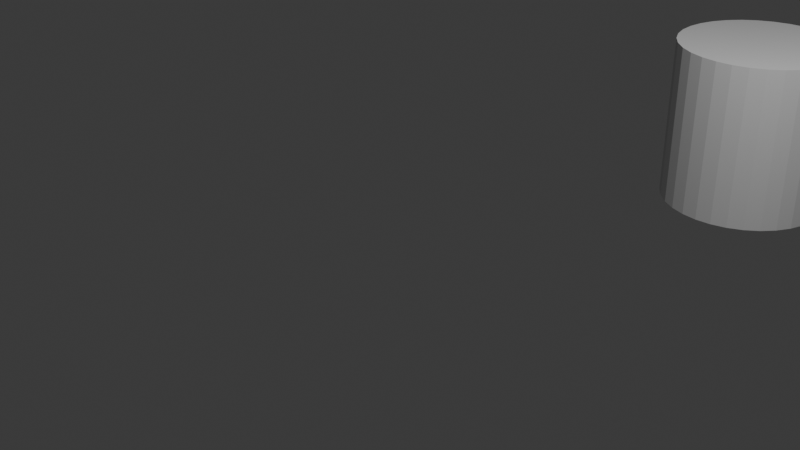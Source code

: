 # Source: t1.blend  (saved by Blender 5.1.29; exported with 4.5.12 LTS)
import bpy
from mathutils import Matrix  # noqa: F401  (used for matrix-valued properties, if any)

bpy.ops.wm.read_factory_settings(use_empty=True)
scene = bpy.context.scene
scene.name = 'Scene'

# ---- collections
col_collection = bpy.data.collections.new('Collection'); scene.collection.children.link(col_collection)

# ---- world
world_world = bpy.data.worlds.new('World'); scene.world = world_world
world_world.use_nodes = True; world_world.node_tree.nodes.clear()
_N = world_world.node_tree.nodes; _L = world_world.node_tree.links
n0 = _N.new('ShaderNodeOutputWorld'); n0.name = 'World Output'; n0.location = (200, 100)
n1 = _N.new('ShaderNodeBackground'); n1.name = 'Background'; n1.location = (-200, 100)
n1.inputs[0].default_value = (0.05088, 0.05088, 0.05088, 1.0)
_L.new(n1.outputs[0], n0.inputs[0])
n0.is_active_output = True
world_world.color = (0.05088, 0.05088, 0.05088)
world_world.sun_shadow_jitter_overblur = 0.0

# ---- cameras
cam_camera = bpy.data.cameras.new('Camera')
cam_camera.clip_end = 100.0
cam_camera.ortho_scale = 7.314

# ---- lights
light_light = bpy.data.lights.new('Light', 'POINT')
light_light.energy = 1000.0
light_light.shadow_soft_size = 0.1

# ---- meshes
me_cylinder = bpy.data.meshes.new('Cylinder')
me_cylinder.from_pydata([(0.0, 1.0, -1.0), (0.0, 1.0, 1.0), (0.1951, 0.9808, -1.0), (0.1951, 0.9808, 1.0), (0.3827, 0.9239, -1.0), (0.3827, 0.9239, 1.0), (0.5556, 0.8315, -1.0), (0.5556, 0.8315, 1.0), (0.7071, 0.7071, -1.0), (0.7071, 0.7071, 1.0), (0.8315, 0.5556, -1.0), (0.8315, 0.5556, 1.0), (0.9239, 0.3827, -1.0), (0.9239, 0.3827, 1.0), (0.9808, 0.1951, -1.0), (0.9808, 0.1951, 1.0), (1.0, 0.0, -1.0), (1.0, 0.0, 1.0), (0.9808, -0.1951, -1.0), (0.9808, -0.1951, 1.0), (0.9239, -0.3827, -1.0), (0.9239, -0.3827, 1.0), (0.8315, -0.5556, -1.0), (0.8315, -0.5556, 1.0), (0.7071, -0.7071, -1.0), (0.7071, -0.7071, 1.0), (0.5556, -0.8315, -1.0), (0.5556, -0.8315, 1.0), (0.3827, -0.9239, -1.0), (0.3827, -0.9239, 1.0), (0.1951, -0.9808, -1.0), (0.1951, -0.9808, 1.0), (0.0, -1.0, -1.0), (0.0, -1.0, 1.0), (-0.1951, -0.9808, -1.0), (-0.1951, -0.9808, 1.0), (-0.3827, -0.9239, -1.0), (-0.3827, -0.9239, 1.0), (-0.5556, -0.8315, -1.0), (-0.5556, -0.8315, 1.0), (-0.7071, -0.7071, -1.0), (-0.7071, -0.7071, 1.0), (-0.8315, -0.5556, -1.0), (-0.8315, -0.5556, 1.0), (-0.9239, -0.3827, -1.0), (-0.9239, -0.3827, 1.0), (-0.9808, -0.1951, -1.0), (-0.9808, -0.1951, 1.0), (-1.0, 0.0, -1.0), (-1.0, 0.0, 1.0), (-0.9808, 0.1951, -1.0), (-0.9808, 0.1951, 1.0), (-0.9239, 0.3827, -1.0), (-0.9239, 0.3827, 1.0), (-0.8315, 0.5556, -1.0), (-0.8315, 0.5556, 1.0), (-0.7071, 0.7071, -1.0), (-0.7071, 0.7071, 1.0), (-0.5556, 0.8315, -1.0), (-0.5556, 0.8315, 1.0), (-0.3827, 0.9239, -1.0), (-0.3827, 0.9239, 1.0), (-0.1951, 0.9808, -1.0), (-0.1951, 0.9808, 1.0)], [], [(0, 1, 3, 2), (2, 3, 5, 4), (4, 5, 7, 6), (6, 7, 9, 8), (8, 9, 11, 10), (10, 11, 13, 12), (12, 13, 15, 14), (14, 15, 17, 16), (16, 17, 19, 18), (18, 19, 21, 20), (20, 21, 23, 22), (22, 23, 25, 24), (24, 25, 27, 26), (26, 27, 29, 28), (28, 29, 31, 30), (30, 31, 33, 32), (32, 33, 35, 34), (34, 35, 37, 36), (36, 37, 39, 38), (38, 39, 41, 40), (40, 41, 43, 42), (42, 43, 45, 44), (44, 45, 47, 46), (46, 47, 49, 48), (48, 49, 51, 50), (50, 51, 53, 52), (52, 53, 55, 54), (54, 55, 57, 56), (56, 57, 59, 58), (58, 59, 61, 60), (3, 1, 63, 61, 59, 57, 55, 53, 51, 49, 47, 45, 43, 41, 39, 37, 35, 33, 31, 29, 27, 25, 23, 21, 19, 17, 15, 13, 11, 9, 7, 5), (60, 61, 63, 62), (62, 63, 1, 0), (0, 2, 4, 6, 8, 10, 12, 14, 16, 18, 20, 22, 24, 26, 28, 30, 32, 34, 36, 38, 40, 42, 44, 46, 48, 50, 52, 54, 56, 58, 60, 62)])
_uv = me_cylinder.uv_layers.new(name='UVMap')
_uv.uv.foreach_set('vector', [1.0, 0.5, 1.0, 1.0, 0.9688, 1.0, 0.9688, 0.5, 0.9688, 0.5, 0.9688, 1.0, 0.9375, 1.0, 0.9375, 0.5, 0.9375, 0.5, 0.9375, 1.0, 0.9062, 1.0, 0.9062, 0.5, 0.9062, 0.5, 0.9062, 1.0, 0.875, 1.0, 0.875, 0.5, 0.875, 0.5, 0.875, 1.0, 0.8438, 1.0, 0.8438, 0.5, 0.8438, 0.5, 0.8438, 1.0, 0.8125, 1.0, 0.8125, 0.5, 0.8125, 0.5, 0.8125, 1.0, 0.7812, 1.0, 0.7812, 0.5, 0.7812, 0.5, 0.7812, 1.0, 0.75, 1.0, 0.75, 0.5, 0.75, 0.5, 0.75, 1.0, 0.7188, 1.0, 0.7188, 0.5, 0.7188, 0.5, 0.7188, 1.0, 0.6875, 1.0, 0.6875, 0.5, 0.6875, 0.5, 0.6875, 1.0, 0.6562, 1.0, 0.6562, 0.5, 0.6562, 0.5, 0.6562, 1.0, 0.625, 1.0, 0.625, 0.5, 0.625, 0.5, 0.625, 1.0, 0.5938, 1.0, 0.5938, 0.5, 0.5938, 0.5, 0.5938, 1.0, 0.5625, 1.0, 0.5625, 0.5, 0.5625, 0.5, 0.5625, 1.0, 0.5312, 1.0, 0.5312, 0.5, 0.5312, 0.5, 0.5312, 1.0, 0.5, 1.0, 0.5, 0.5, 0.5, 0.5, 0.5, 1.0, 0.4688, 1.0, 0.4688, 0.5, 0.4688, 0.5, 0.4688, 1.0, 0.4375, 1.0, 0.4375, 0.5, 0.4375, 0.5, 0.4375, 1.0, 0.4062, 1.0, 0.4062, 0.5, 0.4062, 0.5, 0.4062, 1.0, 0.375, 1.0, 0.375, 0.5, 0.375, 0.5, 0.375, 1.0, 0.3438, 1.0, 0.3438, 0.5, 0.3438, 0.5, 0.3438, 1.0, 0.3125, 1.0, 0.3125, 0.5, 0.3125, 0.5, 0.3125, 1.0, 0.2812, 1.0, 0.2812, 0.5, 0.2812, 0.5, 0.2812, 1.0, 0.25, 1.0, 0.25, 0.5, 0.25, 0.5, 0.25, 1.0, 0.2188, 1.0, 0.2188, 0.5, 0.2188, 0.5, 0.2188, 1.0, 0.1875, 1.0, 0.1875, 0.5, 0.1875, 0.5, 0.1875, 1.0, 0.1562, 1.0, 0.1562, 0.5, 0.1562, 0.5, 0.1562, 1.0, 0.125, 1.0, 0.125, 0.5, 0.125, 0.5, 0.125, 1.0, 0.09375, 1.0, 0.09375, 0.5, 0.09375, 0.5, 0.09375, 1.0, 0.0625, 1.0, 0.0625, 0.5, 0.2968, 0.4854, 0.25, 0.49, 0.2032, 0.4854, 0.1582, 0.4717, 0.1167, 0.4496, 0.08029, 0.4197, 0.05045, 0.3833, 0.02827, 0.3418, 0.01461, 0.2968, 0.01, 0.25, 0.01461, 0.2032, 0.02827, 0.1582, 0.05045, 0.1167, 0.08029, 0.08029, 0.1167, 0.05045, 0.1582, 0.02827, 0.2032, 0.01461, 0.25, 0.01, 0.2968, 0.01461, 0.3418, 0.02827, 0.3833, 0.05045, 0.4197, 0.08029, 0.4496, 0.1167, 0.4717, 0.1582, 0.4854, 0.2032, 0.49, 0.25, 0.4854, 0.2968, 0.4717, 0.3418, 0.4496, 0.3833, 0.4197, 0.4197, 0.3833, 0.4496, 0.3418, 0.4717, 0.0625, 0.5, 0.0625, 1.0, 0.03125, 1.0, 0.03125, 0.5, 0.03125, 0.5, 0.03125, 1.0, 0.0, 1.0, 0.0, 0.5, 0.75, 0.49, 0.7968, 0.4854, 0.8418, 0.4717, 0.8833, 0.4496, 0.9197, 0.4197, 0.9496, 0.3833, 0.9717, 0.3418, 0.9854, 0.2968, 0.99, 0.25, 0.9854, 0.2032, 0.9717, 0.1582, 0.9496, 0.1167, 0.9197, 0.08029, 0.8833, 0.05045, 0.8418, 0.02827, 0.7968, 0.01461, 0.75, 0.01, 0.7032, 0.01461, 0.6582, 0.02827, 0.6167, 0.05045, 0.5803, 0.08029, 0.5504, 0.1167, 0.5283, 0.1582, 0.5146, 0.2032, 0.51, 0.25, 0.5146, 0.2968, 0.5283, 0.3418, 0.5504, 0.3833, 0.5803, 0.4197, 0.6167, 0.4496, 0.6582, 0.4717, 0.7032, 0.4854])
me_cylinder.update()

# ---- objects
ob_light = bpy.data.objects.new('Light', light_light)
ob_camera = bpy.data.objects.new('Camera', cam_camera)
ob_cylinder = bpy.data.objects.new('Cylinder', me_cylinder)

# ---- transforms, parenting, visibility, modifiers, constraints
ob_light.location = (4.076, 1.005, 5.904)
ob_light.rotation_euler = (0.6503, 0.05522, 1.866)
ob_light.lock_rotations_4d = False
ob_light.empty_display_type = 'ARROWS'
ob_light.color = (0.0, 0.0, 0.0, 0.0)
ob_light.lineart.crease_threshold = 0.0
ob_camera.location = (7.359, -6.926, 4.958)
ob_camera.rotation_euler = (1.109, 0.0, 0.8149)
ob_camera.lock_rotations_4d = False
ob_camera.empty_display_type = 'ARROWS'
ob_camera.color = (0.0, 0.0, 0.0, 0.0)
ob_camera.display_type = 'WIRE'
ob_camera.lineart.crease_threshold = 0.0
ob_cylinder.location = (1.0, 5.0, 0.0)

# ---- collection membership
col_collection.objects.link(ob_light)
col_collection.objects.link(ob_camera)
col_collection.objects.link(ob_cylinder)

# ---- scene / render settings (as saved in the file)
scene.camera = ob_camera
scene.frame_start = 1; scene.frame_end = 250; scene.frame_set(1)
scene.render.engine = 'BLENDER_EEVEE_NEXT'
scene.render.bake_bias = 0.0
scene.render.bake_samples = 0
scene.cycles.sampling_pattern = 'TABULATED_SOBOL'
scene.eevee.use_volume_custom_range = False
bpy.context.view_layer.update()
